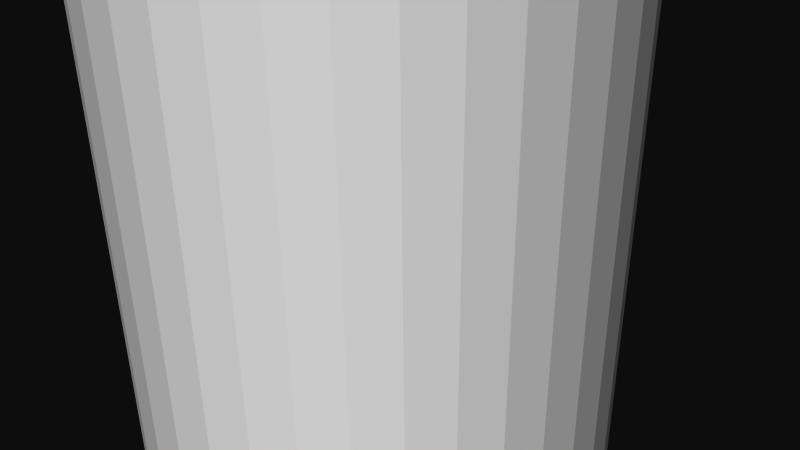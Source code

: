 # Source: 12178.blend  (saved by Blender 2.72.0; exported with 4.5.12 LTS)
import bpy
from mathutils import Matrix  # noqa: F401  (used for matrix-valued properties, if any)

bpy.ops.wm.read_factory_settings(use_empty=True)
scene = bpy.context.scene
scene.name = 'Scene'

# ---- collections
col_collection_1 = bpy.data.collections.new('Collection 1'); scene.collection.children.link(col_collection_1)

# ---- materials (node trees are filled in below, after node groups)
mat_material = bpy.data.materials.new('Material')
mat_material.alpha_threshold = 0.0
mat_material.use_transparent_shadow = False
mat_material.diffuse_color = (1.0, 1.0, 1.0, 1.0)
mat_material.specular_color = (0.902, 0.902, 0.902)
mat_material.roughness = 0.5

# ---- material node trees

# ---- world
world_world = bpy.data.worlds.new('World'); scene.world = world_world
world_world.color = (0.05088, 0.05088, 0.05088)
world_world.use_sun_shadow = False
world_world.sun_shadow_jitter_overblur = 0.0
world_world.cycles.sampling_method = 'MANUAL'
world_world.cycles.sample_map_resolution = 256

# ---- cameras
cam_camera = bpy.data.cameras.new('Camera')
cam_camera.clip_end = 100.0
cam_camera.lens = 35.0
cam_camera.sensor_width = 32.0
cam_camera.sensor_height = 18.0
cam_camera.ortho_scale = 7.314
cam_camera.dof.focus_distance = 0.0
cam_camera.dof.aperture_fstop = 128.0

# ---- meshes
me_rob_12178 = bpy.data.meshes.new('ROB-12178')
me_rob_12178.from_pydata([(0.2693, 114.3, 3.164), (-0.2693, -114.3, 3.164), (0.2693, -114.3, 3.164), (0.8, -114.3, 3.073), (0.8, 114.3, 3.073), (1.308, -114.3, 2.893), (1.308, 114.3, 2.893), (1.778, -114.3, 2.631), (1.778, 114.3, 2.631), (2.197, -114.3, 2.292), (2.197, 114.3, 2.292), (2.553, -114.3, 1.888), (2.553, 114.3, 1.888), (2.835, -114.3, 1.429), (2.835, 114.3, 1.429), (3.036, -114.3, 0.9297), (3.036, 114.3, 0.9297), (3.149, -114.3, 0.4033), (3.149, 114.3, 0.4033), (3.172, -114.3, -0.1348), (3.172, 114.3, -0.1348), (3.104, -114.3, -0.6689), (3.104, 114.3, -0.6689), (2.946, -114.3, -1.184), (2.946, 114.3, -1.184), (2.704, -114.3, -1.665), (2.704, 114.3, -1.665), (2.383, -114.3, -2.098), (2.383, 114.3, -2.098), (1.995, -114.3, -2.47), (1.995, 114.3, -2.47), (1.548, -114.3, -2.772), (1.548, 114.3, -2.772), (1.058, -114.3, -2.994), (1.058, 114.3, -2.994), (0.5366, -114.3, -3.129), (0.5366, 114.3, -3.129), (-2.384e-07, -114.3, -3.175), (-2.384e-07, 114.3, -3.175), (-0.5366, -114.3, -3.129), (-0.5366, 114.3, -3.129), (-1.058, -114.3, -2.994), (-1.058, 114.3, -2.994), (-1.548, -114.3, -2.772), (-1.548, 114.3, -2.772), (-1.995, -114.3, -2.47), (-1.995, 114.3, -2.47), (-2.383, -114.3, -2.098), (-2.383, 114.3, -2.098), (-2.704, -114.3, -1.665), (-2.704, 114.3, -1.665), (-2.946, -114.3, -1.184), (-2.946, 114.3, -1.184), (-3.104, -114.3, -0.6689), (-3.104, 114.3, -0.6689), (-3.172, -114.3, -0.1348), (-3.172, 114.3, -0.1348), (-3.149, -114.3, 0.4033), (-3.149, 114.3, 0.4033), (-3.036, -114.3, 0.9297), (-3.036, 114.3, 0.9297), (-2.835, -114.3, 1.429), (-2.835, 114.3, 1.429), (-2.553, -114.3, 1.888), (-2.553, 114.3, 1.888), (-2.197, -114.3, 2.292), (-2.197, 114.3, 2.292), (-1.778, -114.3, 2.631), (-1.778, 114.3, 2.631), (-1.308, -114.3, 2.893), (-1.308, 114.3, 2.893), (-0.8, -114.3, 3.073), (-0.8, 114.3, 3.073), (-0.2693, 114.3, 3.164)], [], [(51, 52, 50, 49), (21, 22, 20, 19), (59, 60, 58, 57), (23, 24, 22, 21), (17, 18, 16, 15), (39, 40, 38, 37), (67, 68, 66, 65), (31, 32, 30, 29), (47, 48, 46, 45), (37, 38, 36, 35), (69, 70, 68, 67), (45, 46, 44, 43), (53, 54, 52, 51), (3, 4, 0, 2), (11, 12, 10, 9), (61, 62, 60, 59), (41, 42, 40, 39), (7, 8, 6, 5), (13, 14, 12, 11), (49, 47, 45, 43, 41, 39, 37, 35, 33, 31, 29, 27, 25, 23, 21, 19, 17, 15, 13, 11, 9, 7, 5, 3, 2, 1, 71, 69, 67, 65, 63, 61, 59, 57, 55, 53, 51), (5, 6, 4, 3), (57, 58, 56, 55), (27, 28, 26, 25), (25, 26, 24, 23), (19, 20, 18, 17), (1, 73, 72, 71), (49, 50, 48, 47), (1, 2, 0, 73), (38, 40, 42, 44, 46, 48, 50, 52, 54, 56, 58, 60, 62, 64, 66, 68, 70, 72, 73, 0, 4, 6, 8, 10, 12, 14, 16, 18, 20, 22, 24, 26, 28, 30, 32, 34, 36), (65, 66, 64, 63), (35, 36, 34, 33), (29, 30, 28, 27), (43, 44, 42, 41), (9, 10, 8, 7), (33, 34, 32, 31), (63, 64, 62, 61), (71, 72, 70, 69), (55, 56, 54, 53), (15, 16, 14, 13)])
me_rob_12178.materials.append(mat_material)
me_rob_12178.use_remesh_preserve_volume = False
me_rob_12178.use_remesh_preserve_attributes = False
me_rob_12178.use_mirror_vertex_groups = False
me_rob_12178.update()

# ---- objects
ob_rob_12178 = bpy.data.objects.new('ROB-12178', me_rob_12178)
ob_camera = bpy.data.objects.new('Camera', cam_camera)

# ---- transforms, parenting, visibility, modifiers, constraints
ob_rob_12178.location = (0.0, 0.0, 0.0)
ob_rob_12178.rotation_euler = (1.571, -0.0, 0.0)
ob_rob_12178.lineart.crease_threshold = 0.0
ob_camera.location = (7.481, -6.508, 5.344)
ob_camera.rotation_euler = (1.109, 0.01082, 0.8149)
ob_camera.lock_rotations_4d = False
ob_camera.empty_display_type = 'ARROWS'
ob_camera.color = (0.0, 0.0, 0.0, 0.0)
ob_camera.display_type = 'WIRE'
ob_camera.lineart.crease_threshold = 0.0

# ---- collection membership
col_collection_1.objects.link(ob_rob_12178)
col_collection_1.objects.link(ob_camera)

# ---- scene / render settings (as saved in the file)
scene.camera = ob_camera
scene.frame_start = 1; scene.frame_end = 250; scene.frame_set(1)
scene.render.engine = 'BLENDER_EEVEE_NEXT'
scene.render.resolution_percentage = 50
scene.render.dither_intensity = 0.0
scene.cycles.use_denoising = False
scene.cycles.samples = 10
scene.cycles.sampling_pattern = 'TABULATED_SOBOL'
scene.cycles.light_sampling_threshold = 0.0
scene.cycles.use_adaptive_sampling = False
scene.cycles.use_light_tree = False
scene.cycles.blur_glossy = 0.0
scene.cycles.pixel_filter_type = 'GAUSSIAN'
scene.cycles.sample_clamp_indirect = 0.0
scene.view_settings.view_transform = 'Raw'
bpy.context.view_layer.update()

# ---- added for rendering (the .blend has no usable light): sun
light_auto_sun = bpy.data.lights.new('AutoSun', 'SUN')
light_auto_sun.energy = 3.0
light_auto_sun.angle = 0.0523599
ob_auto_sun = bpy.data.objects.new('AutoSun', light_auto_sun)
scene.collection.objects.link(ob_auto_sun)
ob_auto_sun.rotation_euler = (0.872665, 0.174533, 0.523599)
bpy.context.view_layer.update()
